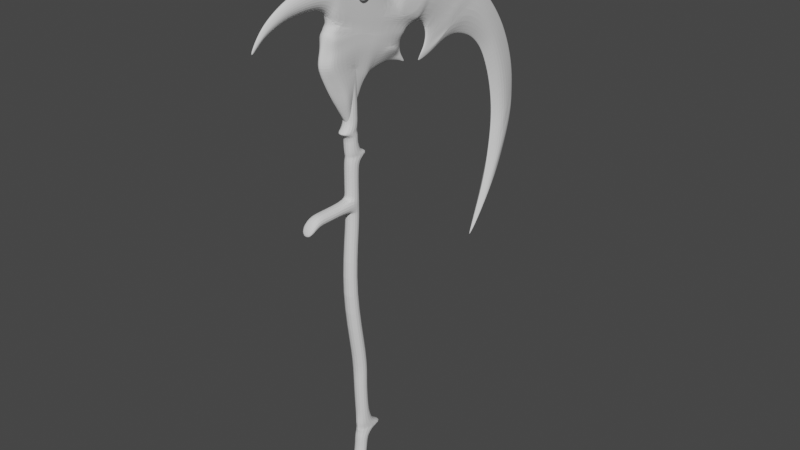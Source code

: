 # Source: fantasyScythe.blend  (saved by Blender 2.93.21; exported with 4.5.12 LTS)
import bpy
from mathutils import Matrix  # noqa: F401  (used for matrix-valued properties, if any)

bpy.ops.wm.read_factory_settings(use_empty=True)
scene = bpy.context.scene
scene.name = 'Scene'

# ---- collections
col_collection = bpy.data.collections.new('Collection'); scene.collection.children.link(col_collection)

# ---- world
world_world = bpy.data.worlds.new('World'); scene.world = world_world
world_world.use_nodes = True; world_world.node_tree.nodes.clear()
_N = world_world.node_tree.nodes; _L = world_world.node_tree.links
n0 = _N.new('ShaderNodeOutputWorld'); n0.name = 'World Output'; n0.location = (300, 300)
n1 = _N.new('ShaderNodeBackground'); n1.name = 'Background'; n1.location = (10, 300)
n1.inputs[0].default_value = (0.05088, 0.05088, 0.05088, 1.0)
_L.new(n1.outputs[0], n0.inputs[0])
n0.is_active_output = True
world_world.color = (0.05088, 0.05088, 0.05088)
world_world.use_sun_shadow = False
world_world.sun_shadow_jitter_overblur = 0.0

# ---- meshes
me_cube_001 = bpy.data.meshes.new('Cube.001')
me_cube_001.from_pydata([(-0.8954, 0.7187, 0.9997), (-0.8954, 4.558, 1.0), (0.8954, 0.7187, 0.9997), (0.8954, 4.558, 1.0), (-1.0, 0.1603, -0.3243), (-1.0, 2.136, -0.3305), (1.0, 2.136, -0.3305), (1.0, 0.1603, -0.3243), (-1.0, -1.0, 0.3207), (-1.0, -1.0, 0.3559), (-1.0, 1.0, 0.3559), (-1.0, 1.0, 0.3207), (1.0, 1.0, 0.3559), (1.0, 1.0, 0.3207), (1.0, -1.0, 0.3559), (1.0, -1.0, 0.3207), (-1.273, -8.851, 0.2925), (-1.273, -8.516, 0.327), (0.727, -8.516, 0.327), (0.727, -8.851, 0.2925), (-1.0, -1.0, 0.4408), (-1.0, -1.0, 0.5154), (-1.0, 0.9978, 0.5154), (-1.0, 1.0, 0.4408), (1.0, 0.9978, 0.5154), (1.0, 1.0, 0.4408), (1.0, -1.0, 0.5154), (1.0, -1.0, 0.4408), (-1.0, -1.0, 0.4749), (-1.0, 2.976, 0.4749), (1.0, 2.976, 0.4749), (1.0, -1.0, 0.4749), (-1.0, -1.0, 0.5202), (-1.0, 1.0, 0.5202), (1.0, 1.0, 0.5202), (1.0, -1.0, 0.5202), (-1.0, -2.276, 0.545), (-1.0, 1.0, 0.545), (1.0, 1.0, 0.545), (1.0, -2.276, 0.545), (-1.0, -1.0, 0.574), (-1.0, 1.0, 0.574), (1.0, 1.0, 0.574), (1.0, -1.0, 0.574), (-1.0, 0.4963, 0.9728), (-1.0, 3.294, 0.9679), (1.0, 3.294, 0.9679), (1.0, 0.4963, 0.9728), (-0.9841, 0.9841, 0.3162), (0.9841, 0.9841, 0.3162), (0.9841, -0.9841, 0.3162), (-0.9841, -0.9841, 0.3162), (-1.0, 1.0, 0.3633), (1.0, 1.0, 0.3633), (1.0, -1.0, 0.3633), (-1.0, -1.0, 0.3633), (-1.0, -7.353, 0.3559), (1.0, -7.353, 0.3559), (1.0, -7.353, 0.3207), (-1.0, -7.353, 0.3207), (1.0, -4.298, 0.3559), (1.0, -4.298, 0.3207), (-1.0, -4.298, 0.3559), (-1.0, -4.298, 0.3207), (-1.0, 1.0, 0.6364), (1.0, 1.0, 0.6364), (1.0, -1.0, 0.6364), (-1.0, -1.0, 0.6364), (-1.0, 1.0, 0.5357), (1.0, 1.0, 0.5357), (1.0, -1.221, 0.5357), (-1.0, -1.221, 0.5357), (-1.0, 1.0, 0.5523), (1.0, 1.0, 0.5523), (1.0, -1.603, 0.5523), (-1.0, -1.603, 0.5523), (-1.0, 1.0, 0.5871), (1.0, 1.0, 0.5871), (1.0, -1.0, 0.5871), (-1.0, -1.0, 0.5871), (-1.0, 1.45, 0.4635), (1.0, 1.45, 0.4635), (1.0, -1.0, 0.4635), (-1.0, -1.0, 0.4635), (-1.0, -1.0, 0.4912), (-1.0, 1.372, 0.4912), (1.0, 1.372, 0.4912), (1.0, -1.0, 0.4912), (-1.0, -1.0, 0.5082), (-1.0, 1.096, 0.5082), (1.0, 1.096, 0.5082), (1.0, -1.0, 0.5082), (1.0, 0.008872, -0.3977), (-1.0, 0.008872, -0.3977), (1.0, 5.197, -0.4157), (-1.0, 5.197, -0.4157), (1.0, -0.008542, -0.4286), (-1.0, -0.008542, -0.4286), (1.0, 1.968, -0.4348), (-1.0, 1.968, -0.4348), (1.187, -2.115, -0.6076), (-0.8817, -1.222, -0.6049), (1.187, 1.515, -0.6076), (-0.8817, 0.6223, -0.6048), (1.306, 1.159, -0.5931), (-1.611, 1.159, -0.5931), (-1.611, -1.759, -0.5932), (1.306, -1.759, -0.5932), (-1.0, 2.947, -0.422), (-1.0, 0.1119, -0.4131), (1.0, 0.1119, -0.4131), (1.0, 2.947, -0.422), (-1.0, 2.517, -0.3593), (-1.0, 0.2101, -0.3529), (1.0, 0.2101, -0.3529), (1.0, 2.517, -0.3593), (-1.0, 1.93, -0.237), (1.0, 1.93, -0.237), (1.0, -0.04617, -0.2308), (-1.0, -0.04617, -0.2308), (-1.195, 0.8949, -0.5797), (1.195, -1.495, -0.5797), (1.195, 0.8949, -0.5797), (-1.195, -1.495, -0.5797), (-1.0, -0.01428, -0.4028), (1.0, 4.005, -0.4147), (-1.0, 4.005, -0.4147), (1.0, -0.01428, -0.4028), (-1.0, 2.979, -0.3809), (1.0, 0.1016, -0.373), (-1.0, 0.1016, -0.373), (1.0, 2.979, -0.3809), (-1.009, 1.399, -0.506), (1.009, -0.2948, -0.5007), (1.009, 1.399, -0.506), (-1.009, -0.2948, -0.5007), (-1.0, 0.3767, 0.9455), (-1.0, 2.644, 0.9415), (1.0, 2.644, 0.9415), (1.0, 0.3767, 0.9455), (-1.0, 0.4667, 0.966), (-1.0, 3.159, 0.9613), (1.0, 3.159, 0.9613), (1.0, 0.4667, 0.966), (-1.0, 0.575, 0.9908), (-1.0, 3.796, 0.9851), (1.0, 3.796, 0.9851), (1.0, 0.575, 0.9908), (-1.0, 0.6043, 0.9975), (-1.0, 4.284, 0.991), (1.0, 4.284, 0.991), (1.0, 0.6043, 0.9975), (-1.0, -5.708, 0.3559), (-1.0, -5.708, 0.3207), (1.0, -5.708, 0.3559), (1.0, -5.708, 0.3207), (1.102, 1.191, -0.5448), (-1.102, -0.6589, -0.539), (-1.102, 1.191, -0.5448), (1.102, -0.6589, -0.539), (-1.004, 1.727, -0.4633), (1.004, -0.01458, -0.4579), (1.004, 1.727, -0.4633), (-1.004, -0.01458, -0.4579), (-0.9841, -0.9841, 0.2781), (-0.9841, 0.9841, 0.2781), (0.9841, 0.9841, 0.2781), (0.9841, -0.9841, 0.2781), (-1.184, 1.567, -0.05308), (1.184, 2.147, -0.1754), (1.184, 0.1114, -0.1754), (-1.184, 0.1114, -0.1754), (-1.064, -2.15, 0.0752), (-1.064, -0.155, 0.0752), (1.064, -0.155, 0.0752), (1.064, -2.15, 0.0752), (-1.0, 0.7852, 0.7473), (1.0, 0.7852, 0.7473), (1.0, -1.369, 0.7511), (-1.0, -1.369, 0.7511), (-1.0, 2.003, 0.4818), (1.0, 2.003, 0.4818), (1.0, -1.01, 0.4818), (-1.0, -1.01, 0.4818), (-1.0, -1.213, 0.5632), (-1.0, 1.0, 0.5632), (1.0, 1.0, 0.5632), (1.0, -1.213, 0.5632), (-1.0, 1.0, 0.528), (1.0, 1.0, 0.528), (1.0, -1.074, 0.528), (-1.0, -1.074, 0.528), (-1.0, 3.604, -0.3956), (1.0, 0.04791, -0.3836), (-1.0, 0.04791, -0.3836), (1.0, 3.604, -0.3956), (-1.0, 0.614, 0.9997), (-1.0, 4.663, 1.0), (1.0, 4.663, 1.0), (1.0, 0.614, 0.9997), (1.306, -2.295, -0.6078), (-1.0, -1.3, -0.6047), (1.306, 1.695, -0.6077), (-1.0, 0.7001, -0.6047)], [], [(148, 196, 197, 149), (149, 197, 198, 150), (150, 198, 199, 151), (151, 199, 196, 148), (3, 1, 0, 2), (50, 15, 8, 51), (57, 56, 17, 18), (49, 13, 15, 50), (13, 12, 14, 15), (48, 11, 13, 49), (11, 10, 12, 13), (51, 8, 11, 48), (8, 9, 10, 11), (19, 18, 17, 16), (58, 57, 18, 19), (56, 59, 16, 17), (59, 58, 19, 16), (54, 27, 20, 55), (91, 26, 21, 88), (53, 25, 27, 54), (90, 24, 26, 91), (52, 23, 25, 53), (89, 22, 24, 90), (55, 20, 23, 52), (88, 21, 22, 89), (83, 28, 29, 80), (80, 29, 30, 81), (81, 30, 31, 82), (82, 31, 28, 83), (26, 35, 32, 21), (24, 34, 35, 26), (22, 33, 34, 24), (21, 32, 33, 22), (70, 39, 36, 71), (69, 38, 39, 70), (68, 37, 38, 69), (71, 36, 37, 68), (187, 43, 40, 184), (186, 42, 43, 187), (185, 41, 42, 186), (184, 40, 41, 185), (143, 47, 44, 140), (142, 46, 47, 143), (141, 45, 46, 142), (140, 44, 45, 141), (164, 51, 48, 165), (165, 48, 49, 166), (166, 49, 50, 167), (167, 50, 51, 164), (9, 55, 52, 10), (10, 52, 53, 12), (12, 53, 54, 14), (14, 54, 55, 9), (153, 155, 58, 59), (152, 153, 59, 56), (155, 154, 57, 58), (154, 152, 56, 57), (14, 9, 62, 60), (15, 14, 60, 61), (9, 8, 63, 62), (8, 15, 61, 63), (79, 67, 64, 76), (76, 64, 65, 77), (77, 65, 66, 78), (78, 66, 67, 79), (191, 71, 68, 188), (188, 68, 69, 189), (189, 69, 70, 190), (190, 70, 71, 191), (36, 75, 72, 37), (37, 72, 73, 38), (38, 73, 74, 39), (39, 74, 75, 36), (43, 78, 79, 40), (42, 77, 78, 43), (41, 76, 77, 42), (40, 79, 76, 41), (27, 82, 83, 20), (25, 81, 82, 27), (23, 80, 81, 25), (20, 83, 80, 23), (183, 84, 85, 180), (180, 85, 86, 181), (181, 86, 87, 182), (182, 87, 84, 183), (84, 88, 89, 85), (85, 89, 90, 86), (86, 90, 91, 87), (87, 91, 88, 84), (194, 192, 95, 93), (109, 108, 99, 97), (195, 193, 92, 94), (192, 195, 94, 95), (193, 194, 93, 92), (105, 104, 202, 203), (111, 110, 96, 98), (108, 111, 98, 99), (110, 109, 97, 96), (100, 101, 103, 102), (107, 106, 201, 200), (106, 105, 203, 201), (104, 107, 200, 202), (122, 121, 107, 104), (123, 120, 105, 106), (121, 123, 106, 107), (120, 122, 104, 105), (127, 124, 109, 110), (126, 125, 111, 108), (125, 127, 110, 111), (124, 126, 108, 109), (7, 4, 113, 114), (5, 6, 115, 112), (6, 7, 114, 115), (4, 5, 112, 113), (7, 118, 119, 4), (6, 117, 118, 7), (5, 116, 117, 6), (4, 119, 116, 5), (158, 156, 122, 120), (159, 157, 123, 121), (157, 158, 120, 123), (156, 159, 121, 122), (93, 95, 126, 124), (94, 92, 127, 125), (95, 94, 125, 126), (92, 93, 124, 127), (114, 113, 130, 129), (112, 115, 131, 128), (115, 114, 129, 131), (113, 112, 128, 130), (162, 161, 133, 134), (163, 160, 132, 135), (161, 163, 135, 133), (160, 162, 134, 132), (179, 136, 137, 176), (176, 137, 138, 177), (177, 138, 139, 178), (178, 139, 136, 179), (136, 140, 141, 137), (137, 141, 142, 138), (138, 142, 143, 139), (139, 143, 140, 136), (47, 147, 144, 44), (46, 146, 147, 47), (45, 145, 146, 46), (44, 144, 145, 45), (147, 151, 148, 144), (146, 150, 151, 147), (145, 149, 150, 146), (144, 148, 149, 145), (60, 62, 152, 154), (61, 60, 154, 155), (62, 63, 153, 152), (63, 61, 155, 153), (134, 133, 159, 156), (135, 132, 158, 157), (133, 135, 157, 159), (132, 134, 156, 158), (99, 98, 162, 160), (96, 97, 163, 161), (97, 99, 160, 163), (98, 96, 161, 162), (175, 167, 164, 172), (174, 166, 167, 175), (173, 165, 166, 174), (172, 164, 165, 173), (119, 171, 168, 116), (116, 168, 169, 117), (117, 169, 170, 118), (118, 170, 171, 119), (171, 172, 173, 168), (168, 173, 174, 169), (169, 174, 175, 170), (170, 175, 172, 171), (66, 178, 179, 67), (65, 177, 178, 66), (64, 176, 177, 65), (67, 179, 176, 64), (31, 182, 183, 28), (30, 181, 182, 31), (29, 180, 181, 30), (28, 183, 180, 29), (75, 184, 185, 72), (72, 185, 186, 73), (73, 186, 187, 74), (74, 187, 184, 75), (35, 190, 191, 32), (34, 189, 190, 35), (33, 188, 189, 34), (32, 191, 188, 33), (129, 130, 194, 193), (128, 131, 195, 192), (131, 129, 193, 195), (130, 128, 192, 194), (0, 1, 197, 196), (1, 3, 198, 197), (3, 2, 199, 198), (2, 0, 196, 199), (101, 100, 200, 201), (100, 102, 202, 200), (102, 103, 203, 202), (103, 101, 201, 203)])
_uv = me_cube_001.uv_layers.new(name='UVMap')
_uv.uv.foreach_set('vector', [0.6249, 0.0, 0.625, 0.0, 0.625, 0.25, 0.6249, 0.25, 0.6249, 0.25, 0.625, 0.25, 0.625, 0.5, 0.6249, 0.5, 0.6249, 0.5, 0.625, 0.5, 0.625, 0.75, 0.6249, 0.75, 0.6249, 0.75, 0.625, 0.75, 0.625, 1.0, 0.6249, 1.0, 0.6381, 0.5065, 0.8619, 0.5065, 0.8619, 0.7435, 0.6381, 0.7435, 0.5586, 0.75, 0.5589, 0.75, 0.5589, 1.0, 0.5586, 1.0, 0.5627, 0.75, 0.5627, 1.0, 0.5627, 1.0, 0.5627, 0.75, 0.5586, 0.5, 0.5589, 0.5, 0.5589, 0.75, 0.5586, 0.75, 0.5589, 0.5, 0.5627, 0.5, 0.5627, 0.75, 0.5589, 0.75, 0.5586, 0.25, 0.5589, 0.25, 0.5589, 0.5, 0.5586, 0.5, 0.5589, 0.25, 0.5627, 0.25, 0.5627, 0.5, 0.5589, 0.5, 0.5586, 0.0, 0.5589, 0.0, 0.5589, 0.25, 0.5586, 0.25, 0.5589, 0.0, 0.5627, 0.0, 0.5627, 0.25, 0.5589, 0.25, 0.5589, 0.75, 0.5627, 0.75, 0.5627, 1.0, 0.5589, 1.0, 0.5589, 0.75, 0.5627, 0.75, 0.5627, 0.75, 0.5589, 0.75, 0.5627, 0.0, 0.5589, 0.0, 0.5589, 0.0, 0.5627, 0.0, 0.5589, 1.0, 0.5589, 0.75, 0.5589, 0.75, 0.5589, 1.0, 0.5653, 0.75, 0.5923, 0.75, 0.5923, 1.0, 0.5653, 1.0, 0.5949, 0.75, 0.5954, 0.75, 0.5954, 1.0, 0.5949, 1.0, 0.5653, 0.5, 0.5923, 0.5, 0.5923, 0.75, 0.5653, 0.75, 0.5949, 0.5, 0.5954, 0.5, 0.5954, 0.75, 0.5949, 0.75, 0.5653, 0.25, 0.5923, 0.25, 0.5923, 0.5, 0.5653, 0.5, 0.5949, 0.25, 0.5954, 0.25, 0.5954, 0.5, 0.5949, 0.5, 0.5653, 0.0, 0.5923, 0.0, 0.5923, 0.25, 0.5653, 0.25, 0.5949, 0.0, 0.5954, 0.0, 0.5954, 0.25, 0.5949, 0.25, 0.5931, 0.0, 0.5939, 0.0, 0.5939, 0.25, 0.5931, 0.25, 0.5931, 0.25, 0.5939, 0.25, 0.5939, 0.5, 0.5931, 0.5, 0.5931, 0.5, 0.5939, 0.5, 0.5939, 0.75, 0.5931, 0.75, 0.5931, 0.75, 0.5939, 0.75, 0.5939, 1.0, 0.5931, 1.0, 0.5954, 0.75, 0.6102, 0.75, 0.6102, 1.0, 0.5954, 1.0, 0.5954, 0.5, 0.6102, 0.5, 0.6102, 0.75, 0.5954, 0.75, 0.5954, 0.25, 0.6102, 0.25, 0.6102, 0.5, 0.5954, 0.5, 0.5954, 0.0, 0.6102, 0.0, 0.6102, 0.25, 0.5954, 0.25, 0.6106, 0.75, 0.6108, 0.75, 0.6108, 1.0, 0.6106, 1.0, 0.6106, 0.5, 0.6108, 0.5, 0.6108, 0.75, 0.6106, 0.75, 0.6106, 0.25, 0.6108, 0.25, 0.6108, 0.5, 0.6106, 0.5, 0.6106, 0.0, 0.6108, 0.0, 0.6108, 0.25, 0.6106, 0.25, 0.6112, 0.75, 0.6115, 0.75, 0.6115, 1.0, 0.6112, 1.0, 0.6112, 0.5, 0.6115, 0.5, 0.6115, 0.75, 0.6112, 0.75, 0.6112, 0.25, 0.6115, 0.25, 0.6115, 0.5, 0.6112, 0.5, 0.6112, 0.0, 0.6115, 0.0, 0.6115, 0.25, 0.6112, 0.25, 0.6242, 0.75, 0.6246, 0.75, 0.6246, 1.0, 0.6242, 1.0, 0.6242, 0.5, 0.6246, 0.5, 0.6246, 0.75, 0.6242, 0.75, 0.6242, 0.25, 0.6246, 0.25, 0.6246, 0.5, 0.6242, 0.5, 0.6242, 0.0, 0.6246, 0.0, 0.6246, 0.25, 0.6242, 0.25, 0.556, 0.0, 0.5586, 0.0, 0.5586, 0.25, 0.556, 0.25, 0.556, 0.25, 0.5586, 0.25, 0.5586, 0.5, 0.556, 0.5, 0.556, 0.5, 0.5586, 0.5, 0.5586, 0.75, 0.556, 0.75, 0.556, 0.75, 0.5586, 0.75, 0.5586, 1.0, 0.556, 1.0, 0.5627, 0.0, 0.5653, 0.0, 0.5653, 0.25, 0.5627, 0.25, 0.5627, 0.25, 0.5653, 0.25, 0.5653, 0.5, 0.5627, 0.5, 0.5627, 0.5, 0.5653, 0.5, 0.5653, 0.75, 0.5627, 0.75, 0.5627, 0.75, 0.5653, 0.75, 0.5653, 1.0, 0.5627, 1.0, 0.5589, 1.0, 0.5589, 0.75, 0.5589, 0.75, 0.5589, 1.0, 0.5627, 0.0, 0.5589, 0.0, 0.5589, 0.0, 0.5627, 0.0, 0.5589, 0.75, 0.5627, 0.75, 0.5627, 0.75, 0.5589, 0.75, 0.5627, 0.75, 0.5627, 1.0, 0.5627, 1.0, 0.5627, 0.75, 0.5627, 0.75, 0.5627, 1.0, 0.5627, 1.0, 0.5627, 0.75, 0.5589, 0.75, 0.5627, 0.75, 0.5627, 0.75, 0.5589, 0.75, 0.5627, 0.0, 0.5589, 0.0, 0.5589, 0.0, 0.5627, 0.0, 0.5589, 1.0, 0.5589, 0.75, 0.5589, 0.75, 0.5589, 1.0, 0.6117, 0.0, 0.6129, 0.0, 0.6129, 0.25, 0.6117, 0.25, 0.6117, 0.25, 0.6129, 0.25, 0.6129, 0.5, 0.6117, 0.5, 0.6117, 0.5, 0.6129, 0.5, 0.6129, 0.75, 0.6117, 0.75, 0.6117, 0.75, 0.6129, 0.75, 0.6129, 1.0, 0.6117, 1.0, 0.6104, 0.0, 0.6106, 0.0, 0.6106, 0.25, 0.6104, 0.25, 0.6104, 0.25, 0.6106, 0.25, 0.6106, 0.5, 0.6104, 0.5, 0.6104, 0.5, 0.6106, 0.5, 0.6106, 0.75, 0.6104, 0.75, 0.6104, 0.75, 0.6106, 0.75, 0.6106, 1.0, 0.6104, 1.0, 0.6108, 0.0, 0.611, 0.0, 0.611, 0.25, 0.6108, 0.25, 0.6108, 0.25, 0.611, 0.25, 0.611, 0.5, 0.6108, 0.5, 0.6108, 0.5, 0.611, 0.5, 0.611, 0.75, 0.6108, 0.75, 0.6108, 0.75, 0.611, 0.75, 0.611, 1.0, 0.6108, 1.0, 0.6115, 0.75, 0.6117, 0.75, 0.6117, 1.0, 0.6115, 1.0, 0.6115, 0.5, 0.6117, 0.5, 0.6117, 0.75, 0.6115, 0.75, 0.6115, 0.25, 0.6117, 0.25, 0.6117, 0.5, 0.6115, 0.5, 0.6115, 0.0, 0.6117, 0.0, 0.6117, 0.25, 0.6115, 0.25, 0.5923, 0.75, 0.5931, 0.75, 0.5931, 1.0, 0.5923, 1.0, 0.5923, 0.5, 0.5931, 0.5, 0.5931, 0.75, 0.5923, 0.75, 0.5923, 0.25, 0.5931, 0.25, 0.5931, 0.5, 0.5923, 0.5, 0.5923, 0.0, 0.5931, 0.0, 0.5931, 0.25, 0.5923, 0.25, 0.5943, 0.0, 0.5947, 0.0, 0.5947, 0.25, 0.5943, 0.25, 0.5943, 0.25, 0.5947, 0.25, 0.5947, 0.5, 0.5943, 0.5, 0.5943, 0.5, 0.5947, 0.5, 0.5947, 0.75, 0.5943, 0.75, 0.5943, 0.75, 0.5947, 0.75, 0.5947, 1.0, 0.5943, 1.0, 0.5947, 0.0, 0.5949, 0.0, 0.5949, 0.25, 0.5947, 0.25, 0.5947, 0.25, 0.5949, 0.25, 0.5949, 0.5, 0.5947, 0.5, 0.5947, 0.5, 0.5949, 0.5, 0.5949, 0.75, 0.5947, 0.75, 0.5947, 0.75, 0.5949, 0.75, 0.5949, 1.0, 0.5947, 1.0, 0.4966, 0.0, 0.4966, 0.25, 0.4966, 0.25, 0.4966, 0.0, 0.4966, 0.0, 0.4966, 0.25, 0.4966, 0.25, 0.4966, 0.0, 0.4966, 0.5, 0.4966, 0.75, 0.4966, 0.75, 0.4966, 0.5, 0.4966, 0.25, 0.4966, 0.5, 0.4966, 0.5, 0.4966, 0.25, 0.4966, 0.75, 0.4966, 1.0, 0.4966, 1.0, 0.4966, 0.75, 0.4966, 0.25, 0.4966, 0.5, 0.4966, 0.5, 0.4966, 0.25, 0.4966, 0.5, 0.4966, 0.75, 0.4966, 0.75, 0.4966, 0.5, 0.4966, 0.25, 0.4966, 0.5, 0.4966, 0.5, 0.4966, 0.25, 0.4966, 0.75, 0.4966, 1.0, 0.4966, 1.0, 0.4966, 0.75, 0.4966, 0.7056, 0.4966, 0.0455, 0.4966, 0.2558, 0.4966, 0.4931, 0.4966, 0.75, 0.4966, 1.0, 0.4966, 1.0, 0.4966, 0.75, 0.4966, 0.0, 0.4966, 0.25, 0.4966, 0.25, 0.4966, 0.0, 0.4966, 0.5, 0.4966, 0.75, 0.4966, 0.75, 0.4966, 0.5, 0.4966, 0.5, 0.4966, 0.75, 0.4966, 0.75, 0.4966, 0.5, 0.4966, 0.0, 0.4966, 0.25, 0.4966, 0.25, 0.4966, 0.0, 0.4966, 0.75, 0.4966, 1.0, 0.4966, 1.0, 0.4966, 0.75, 0.4966, 0.25, 0.4966, 0.5, 0.4966, 0.5, 0.4966, 0.25, 0.4966, 0.75, 0.4966, 1.0, 0.4966, 1.0, 0.4966, 0.75, 0.4966, 0.25, 0.4966, 0.5, 0.4966, 0.5, 0.4966, 0.25, 0.4966, 0.5, 0.4966, 0.75, 0.4966, 0.75, 0.4966, 0.5, 0.4966, 0.0, 0.4966, 0.25, 0.4966, 0.25, 0.4966, 0.0, 0.4966, 0.75, 0.4966, 1.0, 0.4966, 1.0, 0.4966, 0.75, 0.4966, 0.25, 0.4966, 0.5, 0.4966, 0.5, 0.4966, 0.25, 0.4966, 0.5, 0.4966, 0.75, 0.4966, 0.75, 0.4966, 0.5, 0.4966, 0.0, 0.4966, 0.25, 0.4966, 0.25, 0.4966, 0.0, 0.4966, 0.75, 0.5139, 0.75, 0.5139, 1.0, 0.4966, 1.0, 0.4966, 0.5, 0.5139, 0.5, 0.5139, 0.75, 0.4966, 0.75, 0.4966, 0.25, 0.5139, 0.25, 0.5139, 0.5, 0.4966, 0.5, 0.4966, 0.0, 0.5139, 0.0, 0.5139, 0.25, 0.4966, 0.25, 0.4966, 0.25, 0.4966, 0.5, 0.4966, 0.5, 0.4966, 0.25, 0.4966, 0.75, 0.4966, 1.0, 0.4966, 1.0, 0.4966, 0.75, 0.4966, 0.0, 0.4966, 0.25, 0.4966, 0.25, 0.4966, 0.0, 0.4966, 0.5, 0.4966, 0.75, 0.4966, 0.75, 0.4966, 0.5, 0.4966, 0.0, 0.4966, 0.25, 0.4966, 0.25, 0.4966, 0.0, 0.4966, 0.5, 0.4966, 0.75, 0.4966, 0.75, 0.4966, 0.5, 0.4966, 0.25, 0.4966, 0.5, 0.4966, 0.5, 0.4966, 0.25, 0.4966, 0.75, 0.4966, 1.0, 0.4966, 1.0, 0.4966, 0.75, 0.4966, 0.75, 0.4966, 1.0, 0.4966, 1.0, 0.4966, 0.75, 0.4966, 0.25, 0.4966, 0.5, 0.4966, 0.5, 0.4966, 0.25, 0.4966, 0.5, 0.4966, 0.75, 0.4966, 0.75, 0.4966, 0.5, 0.4966, 0.0, 0.4966, 0.25, 0.4966, 0.25, 0.4966, 0.0, 0.4966, 0.5, 0.4966, 0.75, 0.4966, 0.75, 0.4966, 0.5, 0.4966, 0.0, 0.4966, 0.25, 0.4966, 0.25, 0.4966, 0.0, 0.4966, 0.75, 0.4966, 1.0, 0.4966, 1.0, 0.4966, 0.75, 0.4966, 0.25, 0.4966, 0.5, 0.4966, 0.5, 0.4966, 0.25, 0.6192, 0.0, 0.6237, 0.0, 0.6237, 0.25, 0.6192, 0.25, 0.6192, 0.25, 0.6237, 0.25, 0.6237, 0.5, 0.6192, 0.5, 0.6192, 0.5, 0.6237, 0.5, 0.6237, 0.75, 0.6192, 0.75, 0.6192, 0.75, 0.6237, 0.75, 0.6237, 1.0, 0.6192, 1.0, 0.6237, 0.0, 0.6242, 0.0, 0.6242, 0.25, 0.6237, 0.25, 0.6237, 0.25, 0.6242, 0.25, 0.6242, 0.5, 0.6237, 0.5, 0.6237, 0.5, 0.6242, 0.5, 0.6242, 0.75, 0.6237, 0.75, 0.6237, 0.75, 0.6242, 0.75, 0.6242, 1.0, 0.6237, 1.0, 0.6246, 0.75, 0.6248, 0.75, 0.6248, 1.0, 0.6246, 1.0, 0.6246, 0.5, 0.6248, 0.5, 0.6248, 0.75, 0.6246, 0.75, 0.6246, 0.25, 0.6248, 0.25, 0.6248, 0.5, 0.6246, 0.5, 0.6246, 0.0, 0.6248, 0.0, 0.6248, 0.25, 0.6246, 0.25, 0.6248, 0.75, 0.6249, 0.75, 0.6249, 1.0, 0.6248, 1.0, 0.6248, 0.5, 0.6249, 0.5, 0.6249, 0.75, 0.6248, 0.75, 0.6248, 0.25, 0.6249, 0.25, 0.6249, 0.5, 0.6248, 0.5, 0.6248, 0.0, 0.6249, 0.0, 0.6249, 0.25, 0.6248, 0.25, 0.5627, 0.75, 0.5627, 1.0, 0.5627, 1.0, 0.5627, 0.75, 0.5589, 0.75, 0.5627, 0.75, 0.5627, 0.75, 0.5589, 0.75, 0.5627, 0.0, 0.5589, 0.0, 0.5589, 0.0, 0.5627, 0.0, 0.5589, 1.0, 0.5589, 0.75, 0.5589, 0.75, 0.5589, 1.0, 0.4966, 0.5, 0.4966, 0.75, 0.4966, 0.75, 0.4966, 0.5, 0.4966, 0.0, 0.4966, 0.25, 0.4966, 0.25, 0.4966, 0.0, 0.4966, 0.75, 0.4966, 1.0, 0.4966, 1.0, 0.4966, 0.75, 0.4966, 0.25, 0.4966, 0.5, 0.4966, 0.5, 0.4966, 0.25, 0.4966, 0.25, 0.4966, 0.5, 0.4966, 0.5, 0.4966, 0.25, 0.4966, 0.75, 0.4966, 1.0, 0.4966, 1.0, 0.4966, 0.75, 0.4966, 0.0, 0.4966, 0.25, 0.4966, 0.25, 0.4966, 0.0, 0.4966, 0.5, 0.4966, 0.75, 0.4966, 0.75, 0.4966, 0.5, 0.5475, 0.75, 0.556, 0.75, 0.556, 1.0, 0.5475, 1.0, 0.5475, 0.5, 0.556, 0.5, 0.556, 0.75, 0.5475, 0.75, 0.5475, 0.25, 0.556, 0.25, 0.556, 0.5, 0.5475, 0.5, 0.5475, -1.483e-08, 0.556, 0.0, 0.556, 0.25, 0.5475, 0.25, 0.5139, 0.0, 0.5349, -3.698e-08, 0.5349, 0.25, 0.5139, 0.25, 0.5139, 0.25, 0.5349, 0.25, 0.5349, 0.5, 0.5139, 0.5, 0.5139, 0.5, 0.5349, 0.5, 0.5349, 0.75, 0.5139, 0.75, 0.5139, 0.75, 0.5349, 0.75, 0.5349, 1.0, 0.5139, 1.0, 0.5349, -3.698e-08, 0.5475, -1.483e-08, 0.5475, 0.25, 0.5349, 0.25, 0.5349, 0.25, 0.5475, 0.25, 0.5475, 0.5, 0.5349, 0.5, 0.5349, 0.5, 0.5475, 0.5, 0.5475, 0.75, 0.5349, 0.75, 0.5349, 0.75, 0.5475, 0.75, 0.5475, 1.0, 0.5349, 1.0, 0.6129, 0.75, 0.6192, 0.75, 0.6192, 1.0, 0.6129, 1.0, 0.6129, 0.5, 0.6192, 0.5, 0.6192, 0.75, 0.6129, 0.75, 0.6129, 0.25, 0.6192, 0.25, 0.6192, 0.5, 0.6129, 0.5, 0.6129, 0.0, 0.6192, 0.0, 0.6192, 0.25, 0.6129, 0.25, 0.5939, 0.75, 0.5943, 0.75, 0.5943, 1.0, 0.5939, 1.0, 0.5939, 0.5, 0.5943, 0.5, 0.5943, 0.75, 0.5939, 0.75, 0.5939, 0.25, 0.5943, 0.25, 0.5943, 0.5, 0.5939, 0.5, 0.5939, 0.0, 0.5943, 0.0, 0.5943, 0.25, 0.5939, 0.25, 0.611, 0.0, 0.6112, 0.0, 0.6112, 0.25, 0.611, 0.25, 0.611, 0.25, 0.6112, 0.25, 0.6112, 0.5, 0.611, 0.5, 0.611, 0.5, 0.6112, 0.5, 0.6112, 0.75, 0.611, 0.75, 0.611, 0.75, 0.6112, 0.75, 0.6112, 1.0, 0.611, 1.0, 0.6102, 0.75, 0.6104, 0.75, 0.6104, 1.0, 0.6102, 1.0, 0.6102, 0.5, 0.6104, 0.5, 0.6104, 0.75, 0.6102, 0.75, 0.6102, 0.25, 0.6104, 0.25, 0.6104, 0.5, 0.6102, 0.5, 0.6102, 0.0, 0.6104, 0.0, 0.6104, 0.25, 0.6102, 0.25, 0.4966, 0.75, 0.4966, 1.0, 0.4966, 1.0, 0.4966, 0.75, 0.4966, 0.25, 0.4966, 0.5, 0.4966, 0.5, 0.4966, 0.25, 0.4966, 0.5, 0.4966, 0.75, 0.4966, 0.75, 0.4966, 0.5, 0.4966, 0.0, 0.4966, 0.25, 0.4966, 0.25, 0.4966, 0.0, 0.8619, 0.7435, 0.8619, 0.5065, 0.875, 0.5, 0.875, 0.75, 0.8619, 0.5065, 0.6381, 0.5065, 0.625, 0.5, 0.875, 0.5, 0.6381, 0.5065, 0.6381, 0.7435, 0.625, 0.75, 0.625, 0.5, 0.6381, 0.7435, 0.8619, 0.7435, 0.875, 0.75, 0.625, 0.75, 0.4966, 0.0455, 0.4966, 0.7056, 0.4966, 0.75, 0.4966, 0.0, 0.4966, 0.7056, 0.4966, 0.4931, 0.4966, 0.5, 0.4966, 0.75, 0.4966, 0.4931, 0.4966, 0.2558, 0.4966, 0.25, 0.4966, 0.5, 0.4966, 0.2558, 0.4966, 0.0455, 0.4966, 0.0, 0.4966, 0.25])
me_cube_001.use_remesh_fix_poles = True
me_cube_001.use_remesh_preserve_attributes = False
me_cube_001.update()
me_cube_002 = bpy.data.meshes.new('Cube.002')
me_cube_002.from_pydata([(0.593, -2.643, 4.512), (0.6343, -2.135, 3.975), (0.6971, -1.79, 3.396), (0.7081, -1.831, 3.038), (0.6971, -1.847, 2.276), (0.6971, -2.183, 2.102), (0.6971, -2.125, 1.01), (0.6971, -2.404, 0.3019), (0.525, -3.481, 4.719), (0.4347, -4.593, 4.677), (0.3388, -5.774, 4.581), (0.2474, -6.9, 4.154), (0.1761, -7.779, 3.699), (0.1159, -8.52, 3.079), (0.166, -7.902, 3.837), (0.2329, -7.078, 4.429), (0.3244, -5.952, 5.035), (0.3979, -5.046, 5.325), (0.5061, -3.714, 5.545), (0.6087, -2.451, 5.614), (0.6577, -1.847, 5.71), (0.6971, -1.486, 5.958), (0.3374, -1.584, 6.56), (0.6971, 2.254, 5.908), (-5.821e-11, 2.724, 5.358), (-5.821e-11, 3.21, 5.0), (-5.821e-11, 3.744, 4.8), (-5.821e-11, 4.51, 4.848), (-5.821e-11, 5.562, 4.976), (-5.821e-11, 6.112, 5.071), (-5.821e-11, 6.936, 5.071), (-5.821e-11, 8.126, 4.895), (-5.821e-11, 9.462, 4.527), (-5.821e-11, 10.71, 4.166), (-5.821e-11, 11.79, 3.809), (-5.821e-11, 12.83, 3.303), (-5.821e-11, 13.68, 2.822), (-5.821e-11, 14.56, 2.314), (-5.821e-11, 15.34, 1.618), (-5.821e-11, 16.01, 0.9267), (-5.821e-11, 16.76, 0.0772), (-5.821e-11, 17.53, -0.9528), (-5.821e-11, 18.12, -1.939), (-5.821e-11, 18.81, -3.371), (-5.821e-11, 19.28, -4.872), (-5.821e-11, 19.5, -6.148), (-5.821e-11, 19.57, -7.357), (-5.821e-11, 19.52, -8.651), (-5.821e-11, 19.31, -9.853), (-5.821e-11, 18.88, -11.22), (-5.821e-11, 18.29, -12.64), (-5.821e-11, 17.74, -13.7), (-5.821e-11, 13.93, -19.61), (0.6971, -1.28, -1.585), (0.6971, -1.862, -0.501), (0.6971, -0.959, -2.368), (0.3799, -0.4334, -3.511), (0.392, -0.443, -3.13), (0.4673, -0.2991, -2.441), (0.504, -0.1529, -1.298), (0.488, -0.01009, -0.01275), (0.432, 0.08512, -0.9173), (0.3838, 0.1687, -1.798), (0.3279, 0.2705, -2.764), (-5.821e-11, 0.3711, -3.412), (-5.821e-11, 1.18, -1.822), (-5.821e-11, 1.823, -1.274), (-5.821e-11, 2.965, -1.063), (-5.821e-11, 4.275, -1.036), (-5.821e-11, 5.298, -1.37), (-5.821e-11, 6.155, -1.869), (-5.821e-11, 5.655, -1.203), (-5.821e-11, 5.274, -0.5126), (-5.821e-11, 5.322, 0.1539), (-5.821e-11, 5.63, 0.7327), (-5.821e-11, 6.229, 0.9982), (-5.821e-11, 6.964, 1.058), (-5.821e-11, 7.607, 0.8442), (-5.821e-11, 7.893, 0.4157), (-5.821e-11, 8.004, -0.227), (-5.821e-11, 7.75, -0.9411), (-5.821e-11, 7.345, -1.417), (-5.821e-11, 6.822, -1.965), (-5.821e-11, 7.705, -1.875), (-5.821e-11, 8.891, -1.535), (-5.821e-11, 10.19, -0.9056), (-5.821e-11, 11.55, -0.7976), (-5.821e-11, 12.85, -1.193), (-5.821e-11, 15.7, -15.07), (-5.821e-11, 16.23, -13.27), (-5.821e-11, 16.59, -11.11), (-5.821e-11, 16.59, -7.404), (-5.821e-11, 16.12, -5.42), (-5.821e-11, 15.42, -3.774), (-5.821e-11, 14.81, -2.691), (-5.821e-11, 13.87, -1.746), (-5.821e-11, 15.09, -16.6), (-5.821e-11, 14.4, -18.31), (0.1662, 6.193, 4.747), (0.1661, 5.638, 4.651), (0.1664, 6.958, 4.727), (0.166, 8.056, 4.575), (0.161, 9.343, 4.244), (0.153, 10.62, 3.916), (0.1327, 11.63, 3.595), (0.2252, 12.71, 3.075), (0.2078, 13.49, 2.64), (0.1897, 14.36, 2.105), (0.179, 15.11, 1.397), (0.1598, 15.79, 0.8038), (0.1497, 16.49, 0.02906), (0.1414, 17.26, -1.01), (0.1429, 17.9, -2.035), (0.1626, 18.53, -3.411), (0.1915, 19.03, -4.88), (0.1879, 19.27, -6.12), (0.1931, 19.35, -7.353), (0.2738, 19.3, -8.594), (0.2805, 19.09, -9.831), (0.2805, 18.72, -11.11), (0.2805, 18.15, -12.57), (0.2805, 17.68, -13.65), (0.3816, 0.9395, -1.609), (0.3052, 1.617, -1.001), (0.2917, 2.937, -0.7598), (0.1193, 4.314, -0.7598), (0.09267, 5.244, -1.081), (0.05921, 4.934, -0.8058), (0.2136, 4.744, -0.08867), (0.4566, 4.79, 0.38), (0.4905, 5.068, 0.8958), (0.4759, 5.564, 1.292), (0.4676, 6.258, 1.511), (0.5297, 6.934, 1.558), (0.4742, 7.607, 1.411), (0.3739, 8.123, 1.035), (0.2803, 8.381, 0.4594), (0.1861, 8.42, -0.2547), (0.1537, 8.222, -0.9094), (0.08653, 7.805, -1.346), (0.04704, 7.687, -1.649), (0.1467, 8.984, -1.326), (0.144, 10.35, -0.7193), (0.1436, 11.77, -0.6275), (0.1439, 13.04, -1.029), (0.1435, 14.09, -1.617), (0.1437, 15.11, -2.592), (0.1439, 15.7, -3.686), (0.1436, 16.37, -5.357), (0.1441, 16.83, -7.357), (0.1309, 16.82, -11.06), (0.1043, 16.46, -13.26), (0.07175, 15.9, -15.01), (0.04512, 15.24, -16.64), (0.0148, 14.48, -18.35), (0.1638, 4.586, 4.527), (0.1685, 3.62, 4.469), (0.1662, 3.046, 4.718), (0.6971, 2.225, 5.406), (0.2896, 0.7131, -2.218), (0.6971, 2.844, 2.183), (0.6941, 3.987, 2.383), (0.6664, 8.799, 3.265), (0.6655, 9.39, 3.066), (0.6637, 10.95, 2.39), (0.6674, 11.67, 1.897), (0.6643, 12.99, 1.072), (0.6658, 15.03, -0.7973), (0.6642, 15.68, -1.548), (0.6642, 16.32, -2.726), (0.6685, 16.99, -4.408), (0.6645, 17.55, -6.301), (0.6606, 17.73, -8.369), (0.7017, 17.57, -10.79), (0.6971, 17.29, -12.38), (0.5805, 16.61, -14.2), (0.5176, 16.26, -15.29), (0.4113, 15.55, -16.7), (0.6971, -0.09746, 1.043), (0.6971, -0.2643, 1.749), (0.6971, 2.678, 1.833), (0.6971, 2.495, 1.371), (0.6971, 2.328, 1.004), (0.6971, 2.144, 0.5098), (0.6971, -2.098, 1.4), (0.6971, -0.404, 2.112), (0.6971, 1.629, 1.594), (0.556, 1.139, -0.8759), (0.6971, 1.458, 0.6308), (0.6971, 1.569, 1.261), (0.1662, 2.495, 5.12), (-5.821e-11, 0.7444, -2.333), (-5.821e-11, 7.176, -1.618), (-5.821e-11, 16.74, -9.252), (0.1422, 16.98, -9.205), (0.6653, 13.7, 0.5576), (0.6651, 14.4, -0.05373), (0.6661, 9.964, 2.841), (0.6689, 5.05, 3.647), (0.6654, 6.014, 3.694), (0.6653, 6.644, 3.692), (0.6653, 7.442, 3.556), (0.6657, 7.869, 3.489), (0.6654, 8.308, 3.418), (0.6971, 2.429, 4.387), (0.6971, 2.984, 4.429), (0.6971, -1.562, 5.062), (0.6967, 4.702, 2.231), (0.6972, 5.186, 2.134), (0.6973, 5.666, 2.037), (0.6971, 6.215, 1.936), (0.6968, 6.57, 1.857), (0.3387, 9.462, -0.8208), (0.2442, 9.808, -0.3006), (0.3729, 10.23, 0.1051), (0.6971, 2.935, 0.3238), (0.6971, 4.41, -0.01496), (-5.821e-11, -2.193, 3.038), (-5.821e-11, -2.487, 2.638), (-5.821e-11, -2.669, 2.432), (-5.821e-11, -3.114, 1.137), (-5.821e-11, -3.223, 0.2967), (-5.821e-11, -2.332, -1.941), (-5.821e-11, -2.956, -0.6554), (-5.821e-11, -1.634, -2.869), (0.0, -0.6274, -4.275), (-5.821e-11, -2.936, 1.599), (0.4159, -2.134, 2.638), (0.4159, -1.081, -2.869), (0.2769, -0.5731, -4.024), (0.4159, -2.152, -0.6554), (0.4159, -1.462, -1.941), (0.4159, -2.433, 1.599), (0.4159, -2.465, 1.137), (0.4159, -2.533, 2.432), (0.4159, -2.795, 0.2967), (-5.821e-11, -8.709, 3.194), (-5.821e-11, -2.233, 3.595), (-5.821e-11, -2.776, 3.954), (-5.821e-11, -3.432, 4.087), (-5.821e-11, -4.491, 4.12), (-5.821e-11, -5.657, 4.014), (-5.821e-11, -6.663, 3.768), (-5.821e-11, -7.544, 3.443), (-5.821e-11, -9.106, 2.313), (-5.821e-11, -8.342, 2.941), (-5.821e-11, -8.135, 4.018), (-5.821e-11, -7.247, 4.788), (-5.821e-11, -6.116, 5.38), (-5.821e-11, -5.216, 5.735), (-5.821e-11, -3.893, 6.162), (-5.821e-11, -2.555, 6.414), (0.1971, -2.069, 6.487), (-5.821e-11, -2.069, 6.487), (-5.821e-11, -1.584, 6.56), (-5.821e-11, 2.254, 5.908), (0.6971, -0.1247, 4.849), (0.6971, 1.152, 4.849), (0.6971, -0.03924, 5.168), (0.6971, 0.5134, 5.487), (0.6971, 0.1943, 5.401), (0.6971, 1.066, 5.168), (0.6971, 0.8325, 5.401), (0.6971, 0.1943, 4.296), (0.6971, -0.03924, 4.53), (0.6971, 0.8325, 4.296), (0.6971, 1.066, 4.53), (0.6971, 0.5134, 4.211), (0.9403, -0.02868, 4.849), (0.9403, -0.02685, 4.842), (0.9403, 1.056, 4.849), (0.9403, 0.9991, 4.638), (0.9403, 0.04395, 5.12), (0.9403, 0.5134, 5.391), (0.9403, 0.2424, 5.318), (0.9403, 0.9829, 5.12), (0.9403, 0.7845, 5.318), (0.9403, 0.2424, 4.379), (0.9403, 0.04395, 4.578), (0.9403, 0.7845, 4.379), (0.9403, 0.9829, 4.578), (0.9403, 0.5134, 4.307), (0.704, 0.1943, 5.401), (0.704, -0.03924, 5.168), (0.704, 1.066, 4.53), (0.704, 0.5134, 5.487), (0.704, 0.8325, 5.401), (0.704, -0.1247, 4.849), (0.704, 1.152, 4.849), (0.704, 0.5134, 4.211), (0.704, 0.8325, 4.296), (0.704, -0.03924, 4.53), (0.704, 0.1943, 4.296), (0.704, -0.1165, 4.818), (0.704, 1.066, 5.168), (0.9046, -0.03924, 5.168), (0.9046, -0.1247, 4.849), (0.9046, 1.152, 4.849), (0.9046, 0.8325, 4.296), (0.9046, 0.1943, 4.296), (0.9046, 1.066, 5.168), (0.9046, 0.1943, 5.401), (0.9046, 1.066, 4.53), (0.9046, 0.5134, 5.487), (0.9046, 0.8325, 5.401), (0.9046, 0.5134, 4.211), (0.9046, -0.03924, 4.53), (0.9046, -0.1165, 4.818), (0.9403, 0.5134, 5.487), (0.9403, 0.8325, 5.401), (0.9403, -0.1165, 4.818), (0.9403, -0.03924, 4.53), (0.9403, 0.1943, 5.401), (0.9403, -0.1247, 4.849), (0.9403, -0.03924, 5.168), (0.9403, 0.1943, 4.296), (0.9403, 0.5134, 4.211), (0.9403, 1.066, 5.168), (0.9403, 1.089, 4.614), (0.9403, 1.066, 4.53), (0.9403, 0.8325, 4.296), (0.9403, 1.152, 4.849)], [], [(13, 12, 14), (11, 15, 14, 12), (10, 16, 15, 11), (9, 17, 16, 10), (8, 18, 17, 9), (0, 19, 18, 8), (1, 20, 19, 0), (206, 21, 20, 1, 2), (22, 21, 158, 23), (56, 58, 55), (56, 57, 58), (55, 58, 59, 53), (53, 59, 60, 54), (7, 54, 60, 178), (6, 7, 178, 179), (2, 3, 180, 160), (62, 63, 159), (61, 62, 159, 122), (182, 181, 186, 189), (186, 185, 179, 189), (182, 189, 188, 183), (183, 188, 187, 123), (123, 187, 122), (60, 61, 122, 187), (178, 60, 187, 188), (179, 178, 188, 189), (184, 6, 179, 185), (4, 5, 184, 185), (186, 181, 180, 3, 4, 185), (24, 23, 158, 190), (25, 24, 190, 157), (26, 25, 157, 156), (27, 26, 156, 155), (28, 27, 155, 99), (29, 28, 99, 98), (30, 29, 98, 100), (31, 30, 100, 101), (32, 31, 101, 102), (33, 32, 102, 103), (34, 33, 103, 104), (35, 34, 104, 105), (36, 35, 105, 106), (37, 36, 106, 107), (38, 37, 107, 108), (39, 38, 108, 109), (40, 39, 109, 110), (41, 40, 110, 111), (42, 41, 111, 112), (43, 42, 112, 113), (44, 43, 113, 114), (45, 44, 114, 115), (46, 45, 115, 116), (47, 46, 116, 117), (48, 47, 117, 118), (49, 48, 118, 119), (50, 49, 119, 120), (51, 50, 120, 121), (52, 51, 121), (63, 64, 191, 159), (159, 191, 65, 122), (66, 123, 122, 65), (67, 124, 123, 66), (68, 125, 124, 67), (69, 126, 125, 68), (69, 70, 71, 126), (72, 127, 126, 71), (73, 128, 127, 72), (74, 129, 128, 73), (75, 132, 131, 74), (129, 74, 131, 130), (76, 133, 132, 75), (77, 134, 133, 76), (78, 135, 134, 77), (80, 138, 137, 79), (135, 78, 136), (79, 137, 136, 78), (81, 139, 138, 80), (192, 140, 139, 81), (82, 83, 140, 192), (84, 141, 140, 83), (85, 142, 141, 84), (86, 143, 142, 85), (87, 144, 143, 86), (95, 145, 144, 87), (94, 146, 145, 95), (93, 147, 146, 94), (92, 148, 147, 93), (91, 149, 148, 92), (193, 194, 149, 91), (89, 151, 150, 90), (88, 152, 151, 89), (96, 153, 152, 88), (97, 154, 153, 96), (52, 154, 97), (52, 177, 154), (52, 121, 177), (154, 177, 176, 153), (121, 120, 176, 177), (120, 119, 175, 176), (153, 176, 175, 152), (152, 175, 174, 151), (119, 118, 174, 175), (151, 174, 173, 150), (118, 117, 173, 174), (90, 150, 194, 193), (150, 173, 172, 194), (116, 172, 173), (116, 115, 171, 172), (172, 171, 149, 194), (149, 171, 170, 148), (115, 114, 170, 171), (148, 170, 169, 147), (114, 113, 169, 170), (147, 169, 168, 146), (113, 112, 168, 169), (146, 168, 167, 145), (112, 111, 167, 168), (145, 167, 196, 144), (111, 110, 196, 167), (144, 196, 195, 143), (110, 109, 195, 196), (143, 195, 166, 142), (109, 108, 166, 195), (139, 140, 141, 212), (108, 107, 165, 166), (107, 106, 164, 165), (137, 164, 197, 136), (106, 105, 197, 164), (105, 104, 163, 197), (104, 103, 162, 163), (103, 102, 203, 162), (102, 101, 202, 203), (101, 100, 201, 202), (100, 98, 200, 201), (98, 99, 199, 200), (99, 155, 198, 199), (155, 156, 161, 198), (157, 190, 204, 205), (190, 158, 204), (156, 157, 205), (204, 160, 161, 156, 205), (216, 128, 129, 182, 183, 215), (129, 130, 181, 182), (130, 131, 180, 181), (132, 160, 180, 131), (203, 202, 211, 133), (135, 163, 162, 134), (134, 162, 203, 133), (202, 201, 210, 211), (201, 200, 209, 210), (200, 199, 208, 209), (199, 198, 207, 208), (198, 161, 207), (133, 211, 132), (161, 160, 132, 211, 210, 209, 208, 207), (136, 197, 163, 135), (138, 139, 212, 213), (137, 138, 213, 214), (165, 164, 137, 214), (212, 141, 142, 166, 165, 214, 213), (124, 215, 183, 123), (125, 216, 215, 124), (126, 127, 125), (128, 216, 125, 127), (117, 116, 173), (227, 3, 217, 218), (229, 228, 224, 225), (231, 230, 223, 222), (233, 232, 226, 220), (232, 234, 219, 226), (19, 251, 250, 18), (230, 235, 221, 223), (234, 227, 218, 219), (235, 233, 220, 221), (228, 231, 222, 224), (55, 53, 231, 228), (7, 6, 233, 235), (5, 4, 227, 234), (54, 7, 235, 230), (1, 237, 3, 2), (184, 5, 234, 232), (6, 184, 232, 233), (53, 54, 230, 231), (56, 55, 228, 229), (4, 3, 227), (21, 22, 252, 20), (20, 252, 251, 19), (14, 246, 236, 13), (244, 13, 236), (245, 13, 244), (13, 245, 243, 12), (15, 247, 246, 14), (12, 243, 242, 11), (16, 248, 247, 15), (11, 242, 241, 10), (17, 249, 248, 16), (18, 250, 249, 17), (10, 241, 240, 9), (9, 240, 239, 8), (8, 239, 238, 0), (0, 238, 237, 1), (217, 3, 237), (252, 253, 251), (22, 254, 253, 252), (24, 255, 23), (23, 255, 254, 22), (301, 295, 314, 312), (303, 301, 312, 308), (304, 303, 308, 309), (295, 296, 313, 314), (318, 319, 302, 297, 321), (305, 298, 320, 316), (306, 299, 315, 311), (297, 300, 317, 321), (299, 305, 316, 315), (300, 304, 309, 317), (298, 302, 319, 320), (276, 273, 274, 272, 268, 269, 278, 277, 281, 279, 280, 271, 270, 275), (265, 266, 284, 290), (261, 262, 286, 294), (310, 313, 296, 307, 306, 311), (263, 267, 289, 292), (257, 261, 294, 288), (291, 293, 287, 256, 264), (264, 263, 292, 291), (267, 265, 290, 289), (257, 266, 158), (258, 256, 287, 283), (262, 259, 285, 286), (259, 260, 282, 285), (288, 284, 266, 257), (260, 258, 283, 282), (290, 284, 302, 298), (294, 286, 304, 300), (306, 307, 296, 287, 293, 291), (292, 289, 305, 299), (288, 294, 300, 297), (291, 292, 299, 306), (289, 290, 298, 305), (283, 287, 296, 295), (286, 285, 303, 304), (285, 282, 301, 303), (288, 297, 302, 284), (282, 283, 295, 301), (267, 263, 2, 160), (160, 204, 265, 267), (158, 266, 265, 204), (262, 158, 21, 259), (262, 261, 158), (261, 257, 158), (260, 259, 21), (21, 206, 258, 260), (258, 206, 2, 256), (256, 2, 264), (264, 2, 263), (273, 276, 309, 308), (278, 269, 310, 311), (274, 273, 308, 312), (269, 268, 313, 310), (268, 272, 314, 313), (277, 278, 311, 315), (281, 277, 315, 316), (272, 274, 312, 314), (276, 275, 317, 309), (271, 280, 319, 318), (279, 281, 316, 320), (275, 270, 321, 317), (280, 279, 320, 319), (270, 271, 318, 321)])
_uv = me_cube_002.uv_layers.new(name='UVMap')
_uv.uv.foreach_set('vector', [0.0, 0.0, 0.0, 0.0, 0.0, 0.0, 0.0, 0.0, 0.0, 0.0, 0.0, 0.0, 0.0, 0.0, 0.0, 0.0, 0.0, 0.0, 0.0, 0.0, 0.0, 0.0, 0.0, 0.0, 0.0, 0.0, 0.0, 0.0, 0.0, 0.0, 0.0, 0.0, 0.0, 0.0, 0.0, 0.0, 0.0, 0.0, 0.0, 0.0, 0.0, 0.0, 0.0, 0.0, 0.0, 0.0, 0.0, 0.0, 0.0, 0.0, 0.0, 0.0, 0.0, 0.0, 0.0, 0.0, 0.0, 0.0, 0.0, 0.0, 0.0, 0.0, 0.0, 0.0, 0.0, 0.0, 0.0, 0.0, 0.0, 0.0, 0.0, 0.0, 0.0, 0.0, 0.0, 0.0, 0.0, 0.0, 0.0, 0.0, 0.0, 0.0, 0.0, 0.0, 0.0, 0.0, 0.0, 0.0, 0.0, 0.0, 0.0, 0.0, 0.0, 0.0, 0.0, 0.0, 0.0, 0.0, 0.0, 0.0, 0.0, 0.0, 0.0, 0.0, 0.0, 0.0, 0.0, 0.0, 0.0, 0.0, 0.0, 0.0, 0.0, 0.0, 0.0, 0.0, 0.0, 0.0, 0.0, 0.0, 0.0, 0.0, 0.0, 0.0, 0.0, 0.0, 0.0, 0.0, 0.0, 0.0, 0.0, 0.0, 0.0, 0.0, 0.0, 0.0, 0.0, 0.0, 0.0, 0.0, 0.0, 0.0, 0.0, 0.0, 0.0, 0.0, 0.0, 0.0, 0.0, 0.0, 0.0, 0.0, 0.0, 0.0, 0.0, 0.0, 0.0, 0.0, 0.0, 0.0, 0.0, 0.0, 0.0, 0.0, 0.0, 0.0, 0.0, 0.0, 0.0, 0.0, 0.0, 0.0, 0.0, 0.0, 0.0, 0.0, 0.0, 0.0, 0.0, 0.0, 0.0, 0.0, 0.0, 0.0, 0.0, 0.0, 0.0, 0.0, 0.0, 0.0, 0.0, 0.0, 0.0, 0.0, 0.0, 0.0, 0.0, 0.0, 0.0, 0.0, 0.0, 0.0, 0.0, 0.0, 0.0, 0.0, 0.0, 0.0, 0.0, 0.0, 0.0, 0.0, 0.0, 0.0, 0.0, 0.0, 0.0, 0.0, 0.0, 0.0, 0.0, 0.0, 0.0, 0.0, 0.0, 0.0, 0.0, 0.0, 0.0, 0.0, 0.0, 0.0, 0.0, 0.0, 0.0, 0.0, 0.0, 0.0, 0.0, 0.0, 0.0, 0.0, 0.0, 0.0, 0.0, 0.0, 0.0, 0.0, 0.0, 0.0, 0.0, 0.0, 0.0, 0.0, 0.0, 0.0, 0.0, 0.0, 0.0, 0.0, 0.0, 0.0, 0.0, 0.0, 0.0, 0.0, 0.0, 0.0, 0.0, 0.0, 0.0, 0.0, 0.0, 0.0, 0.0, 0.0, 0.0, 0.0, 0.0, 0.0, 0.0, 0.0, 0.0, 0.0, 0.0, 0.0, 0.0, 0.0, 0.0, 0.0, 0.0, 0.0, 0.0, 0.0, 0.0, 0.0, 0.0, 0.0, 0.0, 0.0, 0.0, 0.0, 0.0, 0.0, 0.0, 0.0, 0.0, 0.0, 0.0, 0.0, 0.0, 0.0, 0.0, 0.0, 0.0, 0.0, 0.0, 0.0, 0.0, 0.0, 0.0, 0.0, 0.0, 0.0, 0.0, 0.0, 0.0, 0.0, 0.0, 0.0, 0.0, 0.0, 0.0, 0.0, 0.0, 0.0, 0.0, 0.0, 0.0, 0.0, 0.0, 0.0, 0.0, 0.0, 0.0, 0.0, 0.0, 0.0, 0.0, 0.0, 0.0, 0.0, 0.0, 0.0, 0.0, 0.0, 0.0, 0.0, 0.0, 0.0, 0.0, 0.0, 0.0, 0.0, 0.0, 0.0, 0.0, 0.0, 0.0, 0.0, 0.0, 0.0, 0.0, 0.0, 0.0, 0.0, 0.0, 0.0, 0.0, 0.0, 0.0, 0.0, 0.0, 0.0, 0.0, 0.0, 0.0, 0.0, 0.0, 0.0, 0.0, 0.0, 0.0, 0.0, 0.0, 0.0, 0.0, 0.0, 0.0, 0.0, 0.0, 0.0, 0.0, 0.0, 0.0, 0.0, 0.0, 0.0, 0.0, 0.0, 0.0, 0.0, 0.0, 0.0, 0.0, 0.0, 0.0, 0.0, 0.0, 0.0, 0.0, 0.0, 0.0, 0.0, 0.0, 0.0, 0.0, 0.0, 0.0, 0.0, 0.0, 0.0, 0.0, 0.0, 0.0, 0.0, 0.0, 0.0, 0.0, 0.0, 0.0, 0.0, 0.0, 0.0, 0.0, 0.0, 0.0, 0.0, 0.0, 0.0, 0.0, 0.0, 0.0, 0.0, 0.0, 0.0, 0.0, 0.0, 0.0, 0.0, 0.0, 0.0, 0.0, 0.0, 0.0, 0.0, 0.0, 0.0, 0.0, 0.0, 0.0, 0.0, 0.0, 0.0, 0.0, 0.0, 0.0, 0.0, 0.0, 0.0, 0.0, 0.0, 0.0, 0.0, 0.0, 0.0, 0.0, 0.0, 0.0, 0.0, 0.0, 0.0, 0.0, 0.0, 0.0, 0.0, 0.0, 0.0, 0.0, 0.0, 0.0, 0.0, 0.0, 0.0, 0.0, 0.0, 0.0, 0.0, 0.0, 0.0, 0.0, 0.0, 0.0, 0.0, 0.0, 0.0, 0.0, 0.0, 0.0, 0.0, 0.0, 0.0, 0.0, 0.0, 0.0, 0.0, 0.0, 0.0, 0.0, 0.0, 0.0, 0.0, 0.0, 0.0, 0.0, 0.0, 0.0, 0.0, 0.0, 0.0, 0.0, 0.0, 0.0, 0.0, 0.0, 0.0, 0.0, 0.0, 0.0, 0.0, 0.0, 0.0, 0.0, 0.0, 0.0, 0.0, 0.0, 0.0, 0.0, 0.0, 0.0, 0.0, 0.0, 0.0, 0.0, 0.0, 0.0, 0.0, 0.0, 0.0, 0.0, 0.0, 0.0, 0.0, 0.0, 0.0, 0.0, 0.0, 0.0, 0.0, 0.0, 0.0, 0.0, 0.0, 0.0, 0.0, 0.0, 0.0, 0.0, 0.0, 0.0, 0.0, 0.0, 0.0, 0.0, 0.0, 0.0, 0.0, 0.0, 0.0, 0.0, 0.0, 0.0, 0.0, 0.0, 0.0, 0.0, 0.0, 0.0, 0.0, 0.0, 0.0, 0.0, 0.0, 0.0, 0.0, 0.0, 0.0, 0.0, 0.0, 0.0, 0.0, 0.0, 0.0, 0.0, 0.0, 0.0, 0.0, 0.0, 0.0, 0.0, 0.0, 0.0, 0.0, 0.0, 0.0, 0.0, 0.0, 0.0, 0.0, 0.0, 0.0, 0.0, 0.0, 0.0, 0.0, 0.0, 0.0, 0.0, 0.0, 0.0, 0.0, 0.0, 0.0, 0.0, 0.0, 0.0, 0.0, 0.0, 0.0, 0.0, 0.0, 0.0, 0.0, 0.0, 0.0, 0.0, 0.0, 0.0, 0.0, 0.0, 0.0, 0.0, 0.0, 0.0, 0.0, 0.0, 0.0, 0.0, 0.0, 0.0, 0.0, 0.0, 0.0, 0.0, 0.0, 0.0, 0.0, 0.0, 0.0, 0.0, 0.0, 0.0, 0.0, 0.0, 0.0, 0.0, 0.0, 0.0, 0.0, 0.0, 0.0, 0.0, 0.0, 0.0, 0.0, 0.0, 0.0, 0.0, 0.0, 0.0, 0.0, 0.0, 0.0, 0.0, 0.0, 0.0, 0.0, 0.0, 0.0, 0.0, 0.0, 0.0, 0.0, 0.0, 0.0, 0.0, 0.0, 0.0, 0.0, 0.0, 0.0, 0.0, 0.0, 0.0, 0.0, 0.0, 0.0, 0.0, 0.0, 0.0, 0.0, 0.0, 0.0, 0.0, 0.0, 0.0, 0.0, 0.0, 0.0, 0.0, 0.0, 0.0, 0.0, 0.0, 0.0, 0.0, 0.0, 0.0, 0.0, 0.0, 0.0, 0.0, 0.0, 0.0, 0.0, 0.0, 0.0, 0.0, 0.0, 0.0, 0.0, 0.0, 0.0, 0.0, 0.0, 0.0, 0.0, 0.0, 0.0, 0.0, 0.0, 0.0, 0.0, 0.0, 0.0, 0.0, 0.0, 0.0, 0.0, 0.0, 0.0, 0.0, 0.0, 0.0, 0.0, 0.0, 0.0, 0.0, 0.0, 0.0, 0.0, 0.0, 0.0, 0.0, 0.0, 0.0, 0.0, 0.0, 0.0, 0.0, 0.0, 0.0, 0.0, 0.0, 0.0, 0.0, 0.0, 0.0, 0.0, 0.0, 0.0, 0.0, 0.0, 0.0, 0.0, 0.0, 0.0, 0.0, 0.0, 0.0, 0.0, 0.0, 0.0, 0.0, 0.0, 0.0, 0.0, 0.0, 0.0, 0.0, 0.0, 0.0, 0.0, 0.0, 0.0, 0.0, 0.0, 0.0, 0.0, 0.0, 0.0, 0.0, 0.0, 0.0, 0.0, 0.0, 0.0, 0.0, 0.0, 0.0, 0.0, 0.0, 0.0, 0.0, 0.0, 0.0, 0.0, 0.0, 0.0, 0.0, 0.0, 0.0, 0.0, 0.0, 0.0, 0.0, 0.0, 0.0, 0.0, 0.0, 0.0, 0.0, 0.0, 0.0, 0.0, 0.0, 0.0, 0.0, 0.0, 0.0, 0.0, 0.0, 0.0, 0.0, 0.0, 0.0, 0.0, 0.0, 0.0, 0.0, 0.0, 0.0, 0.0, 0.0, 0.0, 0.0, 0.0, 0.0, 0.0, 0.0, 0.0, 0.0, 0.0, 0.0, 0.0, 0.0, 0.0, 0.0, 0.0, 0.0, 0.0, 0.0, 0.0, 0.0, 0.0, 0.0, 0.0, 0.0, 0.0, 0.0, 0.0, 0.0, 0.0, 0.0, 0.0, 0.0, 0.0, 0.0, 0.0, 0.0, 0.0, 0.0, 0.0, 0.0, 0.0, 0.0, 0.0, 0.0, 0.0, 0.0, 0.0, 0.0, 0.0, 0.0, 0.0, 0.0, 0.0, 0.0, 0.0, 0.0, 0.0, 0.0, 0.0, 0.0, 0.0, 0.0, 0.0, 0.0, 0.0, 0.0, 0.0, 0.0, 0.0, 0.0, 0.0, 0.0, 0.0, 0.0, 0.0, 0.0, 0.0, 0.0, 0.0, 0.0, 0.0, 0.0, 0.0, 0.0, 0.0, 0.0, 0.0, 0.0, 0.0, 0.0, 0.0, 0.0, 0.0, 0.0, 0.0, 0.0, 0.0, 0.0, 0.0, 0.0, 0.0, 0.0, 0.0, 0.0, 0.0, 0.0, 0.0, 0.0, 0.0, 0.0, 0.0, 0.0, 0.0, 0.0, 0.0, 0.0, 0.0, 0.0, 0.0, 0.0, 0.0, 0.0, 0.0, 0.0, 0.0, 0.0, 0.0, 0.0, 0.0, 0.0, 0.0, 0.0, 0.0, 0.0, 0.0, 0.0, 0.0, 0.0, 0.0, 0.0, 0.0, 0.0, 0.0, 0.0, 0.0, 0.0, 0.0, 0.0, 0.0, 0.0, 0.0, 0.0, 0.0, 0.0, 0.0, 0.0, 0.0, 0.0, 0.0, 0.0, 0.0, 0.0, 0.0, 0.0, 0.0, 0.0, 0.0, 0.0, 0.0, 0.0, 0.0, 0.0, 0.0, 0.0, 0.0, 0.0, 0.0, 0.0, 0.0, 0.0, 0.0, 0.0, 0.0, 0.0, 0.0, 0.0, 0.0, 0.0, 0.0, 0.0, 0.0, 0.0, 0.0, 0.0, 0.0, 0.0, 0.0, 0.0, 0.0, 0.0, 0.0, 0.0, 0.0, 0.0, 0.0, 0.0, 0.0, 0.0, 0.0, 0.0, 0.0, 0.0, 0.0, 0.0, 0.0, 0.0, 0.0, 0.0, 0.0, 0.0, 0.0, 0.0, 0.0, 0.0, 0.0, 0.0, 0.0, 0.0, 0.0, 0.0, 0.0, 0.0, 0.0, 0.0, 0.0, 0.0, 0.0, 0.0, 0.0, 0.0, 0.0, 0.0, 0.0, 0.0, 0.0, 0.0, 0.0, 0.0, 0.0, 0.0, 0.0, 0.0, 0.0, 0.0, 0.0, 0.0, 0.0, 0.0, 0.0, 0.0, 0.0, 0.0, 0.0, 0.0, 0.0, 0.0, 0.0, 0.0, 0.0, 0.0, 0.0, 0.0, 0.0, 0.0, 0.0, 0.0, 0.0, 0.0, 0.0, 0.0, 0.0, 0.0, 0.0, 0.0, 0.0, 0.0, 0.0, 0.0, 0.0, 0.0, 0.0, 0.0, 0.0, 0.0, 0.0, 0.0, 0.0, 0.0, 0.0, 0.0, 0.0, 0.0, 0.0, 0.0, 0.0, 0.0, 0.0, 0.0, 0.0, 0.0, 0.0, 0.0, 0.0, 0.0, 0.0, 0.0, 0.0, 0.0, 0.0, 0.0, 0.0, 0.0, 0.0, 0.0, 0.0, 0.0, 0.0, 0.0, 0.0, 0.0, 0.0, 0.0, 0.0, 0.0, 0.0, 0.0, 0.0, 0.0, 0.0, 0.0, 0.0, 0.0, 0.0, 0.0, 0.0, 0.0, 0.0, 0.0, 0.0, 0.0, 0.0, 0.0, 0.0, 0.0, 0.0, 0.0, 0.0, 0.0, 0.0, 0.0, 0.0, 0.0, 0.0, 0.0, 0.0, 0.0, 0.0, 0.0, 0.0, 0.0, 0.0, 0.0, 0.0, 0.0, 0.0, 0.0, 0.0, 0.0, 0.0, 0.0, 0.0, 0.0, 0.0, 0.0, 0.0, 0.0, 0.0, 0.0, 0.0, 0.0, 0.0, 0.0, 0.0, 0.0, 0.0, 0.0, 0.0, 0.0, 0.0, 0.0, 0.0, 0.0, 0.0, 0.0, 0.0, 0.0, 0.0, 0.0, 0.0, 0.0, 0.0, 0.0, 0.0, 0.0, 0.0, 0.0, 0.0, 0.0, 0.0, 0.0, 0.0, 0.0, 0.0, 0.0, 0.0, 0.0, 0.0, 0.0, 0.0, 0.0, 0.0, 0.0, 0.0, 0.0, 0.0, 0.0, 0.0, 0.0, 0.0, 0.0, 0.0, 0.0, 0.0, 0.0, 0.0, 0.0, 0.0, 0.0, 0.0, 0.0, 0.0, 0.0, 0.0, 0.0, 0.0, 0.0, 0.0, 0.0, 0.0, 0.0, 0.0, 0.0, 0.0, 0.0, 0.0, 0.0, 0.0, 0.0, 0.0, 0.0, 0.0, 0.0, 0.0, 0.0, 0.0, 0.0, 0.0, 0.0, 0.0, 0.0, 0.0, 0.0, 0.0, 0.0, 0.0, 0.0, 0.0, 0.0, 0.0, 0.0, 0.0, 0.0, 0.0, 0.0, 0.0, 0.0, 0.0, 0.0, 0.0, 0.0, 0.0, 0.0, 0.0, 0.0, 0.0, 0.0, 0.0, 0.0, 0.0, 0.0, 0.0, 0.0, 0.0, 0.0, 0.0, 0.0, 0.0, 0.0, 0.0, 0.0, 0.0, 0.0, 0.0, 0.0, 0.0, 0.0, 0.0, 0.0, 0.0, 0.0, 0.0, 0.0, 0.0, 0.0, 0.0, 0.0, 0.0, 0.0, 0.0, 0.0, 0.0, 0.0, 0.0, 0.0, 0.0, 0.0, 0.0, 0.0, 0.0, 0.0, 0.0, 0.0, 0.0, 0.0, 0.0, 0.0, 0.0, 0.0, 0.0, 0.0, 0.0, 0.0, 0.0, 0.0, 0.0, 0.0, 0.0, 0.0, 0.0, 0.0, 0.0, 0.0, 0.0, 0.0, 0.0, 0.0, 0.0, 0.0, 0.0, 0.0, 0.0, 0.0, 0.0, 0.0, 0.0, 0.0, 0.0, 0.0, 0.0, 0.0, 0.0, 0.0, 0.0, 0.0, 0.0, 0.0, 0.0, 0.0, 0.0, 0.0, 0.0, 0.0, 0.0, 0.0, 0.0, 0.0, 0.0, 0.0, 0.0, 0.0, 0.0, 0.0, 0.0, 0.0, 0.0, 0.0, 0.0, 0.0, 0.0, 0.0, 0.0, 0.0, 0.0, 0.0, 0.0, 0.0, 0.0, 0.0, 0.0, 0.0, 0.0, 0.0, 0.0, 0.0, 0.0, 0.0, 0.0, 0.0, 0.0, 0.0, 0.0, 0.0, 0.0, 0.0, 0.0, 0.0, 0.0, 0.0, 0.0, 0.0, 0.0, 0.0, 0.0, 0.0, 0.0, 0.0, 0.0, 0.0, 0.0, 0.0, 0.0, 0.0, 0.0, 0.0, 0.0, 0.0, 0.0, 0.0, 0.0, 0.0, 0.0, 0.0, 0.0, 0.0, 0.0, 0.0, 0.0, 0.0, 0.0, 0.0, 0.0, 0.0, 0.0, 0.0, 0.0, 0.0, 0.0, 0.0, 0.0, 0.0, 0.0, 0.0, 0.0, 0.0, 0.0, 0.0, 0.0, 0.0, 0.0, 0.0, 0.0, 0.0, 0.0, 0.0, 0.0, 0.0, 0.0, 0.0, 0.0, 0.0, 0.0, 0.0, 0.0, 0.0, 0.0, 0.0, 0.0, 0.0, 0.0, 0.0, 0.0, 0.0, 0.0, 0.0, 0.0, 0.0, 0.0, 0.0, 0.0, 0.0, 0.0, 0.0, 0.0, 0.0, 0.0, 0.0, 0.0, 0.0, 0.0, 0.0, 0.0, 0.0, 0.0, 0.0, 0.0, 0.0, 0.0, 0.0, 0.0, 0.0, 0.0, 0.0, 0.0, 0.0, 0.0, 0.0, 0.0, 0.0, 0.0, 0.0, 0.0, 0.0, 0.0, 0.0, 0.0, 0.0, 0.0, 0.0, 0.0, 0.0, 0.0, 0.0, 0.0, 0.0, 0.0, 0.0, 0.0, 0.0, 0.0, 0.0, 0.0, 0.0, 0.0, 0.0, 0.0, 0.0, 0.0, 0.0, 0.0, 0.0, 0.0, 0.0, 0.0, 0.0, 0.0, 0.0, 0.0, 0.0, 0.0, 0.0, 0.0, 0.0, 0.0, 0.0, 0.0, 0.0, 0.0, 0.0, 0.0, 0.0, 0.0, 0.0, 0.0, 0.0, 0.0, 0.0, 0.0, 0.0, 0.0, 0.0, 0.0, 0.0, 0.0, 0.0, 0.0, 0.0, 0.0, 0.0, 0.0, 0.0, 0.0, 0.0, 0.0, 0.0, 0.0, 0.0, 0.0, 0.0, 0.0, 0.0, 0.0, 0.0, 0.0, 0.0, 0.0, 0.0, 0.0, 0.0, 0.0, 0.0, 0.0, 0.0, 0.0, 0.0, 0.0, 0.0, 0.0, 0.0, 0.0, 0.0, 0.0, 0.0, 0.0, 0.0, 0.0, 0.0, 0.0, 0.0, 0.0, 0.0, 0.0, 0.0, 0.0, 0.0, 0.0, 0.0, 0.0, 0.0, 0.0, 0.0, 0.0, 0.0, 0.0, 0.0, 0.0, 0.0, 0.0, 0.0, 0.0, 0.0, 0.0, 0.0, 0.0, 0.0, 0.0, 0.0, 0.0, 0.0, 0.0, 0.0, 0.0, 0.0, 0.0, 0.0, 0.0, 0.0, 0.0, 0.0, 0.0, 0.0, 0.0, 0.0, 0.0, 0.0, 0.0, 0.0, 0.0, 0.0, 0.0, 0.0, 0.0, 0.0, 0.0, 0.0, 0.0, 0.0, 0.0, 0.0, 0.0, 0.0, 0.0, 0.0, 0.0, 0.0, 0.0, 0.0, 0.0, 0.0, 0.0, 0.0, 0.0, 0.0, 0.0, 0.0, 0.0, 0.0, 0.0, 0.0, 0.0, 0.0, 0.0, 0.0, 0.0, 0.0, 0.0, 0.0, 0.0, 0.0, 0.0, 0.0, 0.0, 0.0, 0.0, 0.0, 0.0, 0.0, 0.0, 0.0, 0.0, 0.0, 0.0, 0.0, 0.0, 0.0, 0.0, 0.0, 0.0, 0.0, 0.0, 0.0, 0.0, 0.0, 0.0, 0.0, 0.0, 0.0, 0.0, 0.0, 0.0, 0.0, 0.0, 0.0, 0.0, 0.0, 0.0, 0.0, 0.0, 0.0, 0.0, 0.0, 0.0, 0.0, 0.0, 0.0, 0.0, 0.0, 0.0, 0.0, 0.0, 0.0, 0.0, 0.0, 0.0, 0.0, 0.0, 0.0, 0.0, 0.0, 0.0, 0.0, 0.0, 0.0, 0.0, 0.0, 0.0, 0.0, 0.0, 0.0, 0.0, 0.0, 0.0, 0.0, 0.0, 0.0, 0.0, 0.0, 0.0, 0.0, 0.0, 0.0, 0.0, 0.0, 0.0, 0.0, 0.0, 0.0, 0.0, 0.0, 0.0, 0.0, 0.0, 0.0, 0.0, 0.0, 0.0, 0.0, 0.0, 0.0, 0.0, 0.0, 0.0, 0.0, 0.0, 0.0, 0.0, 0.0, 0.0, 0.0, 0.0, 0.0, 0.0, 0.0, 0.0, 0.0, 0.0, 0.0, 0.0, 0.0, 0.0, 0.0, 0.0, 0.0, 0.0, 0.0, 0.0, 0.0, 0.0, 0.0, 0.0, 0.0, 0.0, 0.0, 0.0, 0.0, 0.0, 0.0, 0.0, 0.0, 0.0, 0.0, 0.0, 0.0, 0.0, 0.0, 0.0, 0.0, 0.0, 0.0, 0.0, 0.0, 0.0, 0.0, 0.0, 0.0, 0.0, 0.0, 0.0, 0.0, 0.0, 0.0, 0.0, 0.0, 0.0, 0.0, 0.0, 0.0, 0.0, 0.0, 0.0, 0.0, 0.0, 0.0, 0.0, 0.0, 0.0, 0.0, 0.0, 0.0, 0.0, 0.0, 0.0, 0.0, 0.0, 0.0, 0.0, 0.0, 0.0, 0.0, 0.0, 0.0, 0.0, 0.0, 0.0, 0.0, 0.0, 0.0, 0.0, 0.0, 0.0, 0.0, 0.0, 0.0, 0.0, 0.0, 0.0, 0.0, 0.0, 0.0, 0.0, 0.0, 0.0, 0.0, 0.0, 0.0, 0.0, 0.0, 0.0, 0.0, 0.0, 0.0, 0.0, 0.0, 0.0, 0.0, 0.0, 0.0, 0.0, 0.0, 0.0, 0.0, 0.0, 0.0, 0.0, 0.0, 0.0, 0.0, 0.0, 0.0, 0.0, 0.0, 0.0, 0.0, 0.0, 0.0, 0.0, 0.0, 0.0, 0.0, 0.0, 0.0, 0.0, 0.0, 0.0, 0.0, 0.0, 0.0, 0.0, 0.0, 0.0, 0.0, 0.0, 0.0, 0.0, 0.0, 0.0, 0.0, 0.0, 0.0, 0.0, 0.0, 0.0, 0.0, 0.0, 0.0, 0.0, 0.0, 0.0, 0.0, 0.0, 0.0, 0.0, 0.0, 0.0, 0.0, 0.0, 0.0, 0.0])
me_cube_002.use_remesh_fix_poles = True
me_cube_002.use_remesh_preserve_attributes = False
me_cube_002.update()

# ---- objects
ob_stick = bpy.data.objects.new('Stick', me_cube_001)
ob_empty = bpy.data.objects.new('Empty', None)
ob_cube = bpy.data.objects.new('Cube', me_cube_002)

# ---- transforms, parenting, visibility, modifiers, constraints
ob_stick.location = (0.0, 0.0, 0.0)
ob_stick.scale = (0.1, 0.1, 5.0)
_m = ob_stick.modifiers.new('Subdivision', 'SUBSURF')
_m.levels = 3
ob_empty.location = (-0.03721, -1.324, -0.0646)
ob_empty.rotation_euler = (1.571, 0.8816, 1.571)
ob_empty.scale = (2.1, 2.1, 2.1)
ob_empty.empty_display_type = 'IMAGE'
ob_empty.empty_display_size = 5.0
ob_cube.location = (-0.0001584, 0.02176, 3.637)
ob_cube.scale = (0.1846, 0.1846, 0.1846)
_m = ob_cube.modifiers.new('Mirror', 'MIRROR')
_m.use_clip = True
_m = ob_cube.modifiers.new('Subdivision', 'SUBSURF')
_m.levels = 2

# ---- collection membership
col_collection.objects.link(ob_stick)
col_collection.objects.link(ob_empty)
col_collection.objects.link(ob_cube)

# ---- scene / render settings (as saved in the file)
scene.frame_start = 1; scene.frame_end = 250; scene.frame_set(62)
scene.render.engine = 'BLENDER_EEVEE_NEXT'
scene.cycles.use_denoising = False
scene.cycles.samples = 128
scene.cycles.sampling_pattern = 'TABULATED_SOBOL'
scene.cycles.use_adaptive_sampling = False
scene.cycles.use_light_tree = False
scene.view_settings.view_transform = 'Filmic'
bpy.context.view_layer.update()

# ---- added for rendering (the .blend has no active camera and no usable light): camera, sun
cam_auto = bpy.data.cameras.new('AutoCamera')
cam_auto.lens = 50.0
cam_auto.sensor_width = 36.0
cam_auto.clip_end = 1000.0
ob_auto_camera = bpy.data.objects.new('AutoCamera', cam_auto)
scene.collection.objects.link(ob_auto_camera)
ob_auto_camera.location = (8.91165, -9.7064, 8.10998)
ob_auto_camera.rotation_euler = (1.09748, -7.21219e-08, 0.694738)
scene.camera = ob_auto_camera
light_auto_sun = bpy.data.lights.new('AutoSun', 'SUN')
light_auto_sun.energy = 3.0
light_auto_sun.angle = 0.0523599
ob_auto_sun = bpy.data.objects.new('AutoSun', light_auto_sun)
scene.collection.objects.link(ob_auto_sun)
ob_auto_sun.rotation_euler = (0.872665, 0.174533, 0.523599)
bpy.context.view_layer.update()
